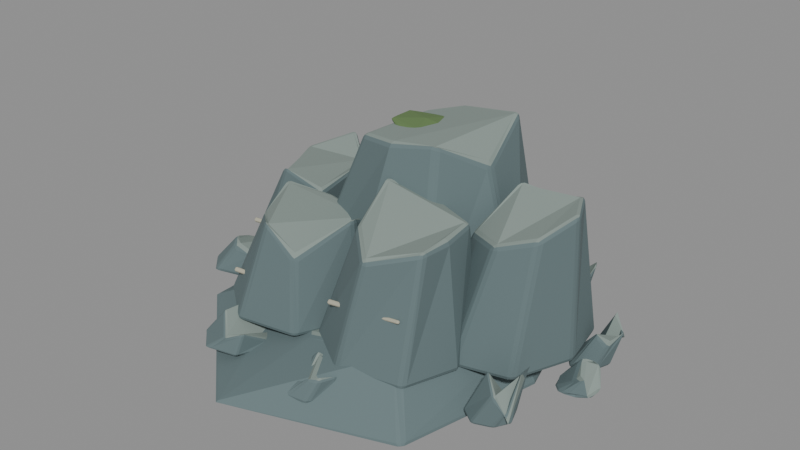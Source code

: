 # Source: stone_outcrop_b_sculpt.blend  (saved by Blender 5.2.44; exported with 4.5.12 LTS)
import bpy
from mathutils import Matrix  # noqa: F401  (used for matrix-valued properties, if any)

bpy.ops.wm.read_factory_settings(use_empty=True)
scene = bpy.context.scene
scene.name = 'Fort_Mineral_stone_outcrop_b.001'

# ---- materials (node trees are filled in below, after node groups)
mat_fortart2_slate_001 = bpy.data.materials.new('FortArt2_slate.001')
mat_fortart2_slate_001.diffuse_color = (0.1301, 0.1845, 0.1912, 1.0)
mat_fortart2_face_001 = bpy.data.materials.new('FortArt2_face.001')
mat_fortart2_face_001.diffuse_color = (0.2423, 0.3005, 0.2747, 1.0)
mat_fortart2_moss_003 = bpy.data.materials.new('FortArt2_moss.003')
mat_fortart2_moss_003.diffuse_color = (0.1248, 0.2086, 0.07619, 1.0)
mat_fortart2_strata_001 = bpy.data.materials.new('FortArt2_strata.001')
mat_fortart2_strata_001.diffuse_color = (0.4735, 0.4564, 0.3515, 1.0)

# ---- material node trees
mat_fortart2_slate_001.use_nodes = True; mat_fortart2_slate_001.node_tree.nodes.clear()
_N = mat_fortart2_slate_001.node_tree.nodes; _L = mat_fortart2_slate_001.node_tree.links
n0 = _N.new('ShaderNodeBsdfPrincipled'); n0.name = 'Principled BSDF'; n0.location = (-200, 100)
n0.inputs[0].default_value = (0.1301, 0.1845, 0.1912, 1.0)
n0.inputs[1].default_value = 0.08
n0.inputs[2].default_value = 0.86
n0.inputs[10].default_value = 0.005
n1 = _N.new('ShaderNodeOutputMaterial'); n1.name = 'Material Output'; n1.location = (200, 100)
_L.new(n0.outputs[0], n1.inputs[0])
n1.is_active_output = True
mat_fortart2_face_001.use_nodes = True; mat_fortart2_face_001.node_tree.nodes.clear()
_N = mat_fortart2_face_001.node_tree.nodes; _L = mat_fortart2_face_001.node_tree.links
n0 = _N.new('ShaderNodeBsdfPrincipled'); n0.name = 'Principled BSDF'; n0.location = (-200, 100)
n0.inputs[0].default_value = (0.2423, 0.3005, 0.2747, 1.0)
n0.inputs[1].default_value = 0.08
n0.inputs[2].default_value = 0.86
n0.inputs[10].default_value = 0.005
n1 = _N.new('ShaderNodeOutputMaterial'); n1.name = 'Material Output'; n1.location = (200, 100)
_L.new(n0.outputs[0], n1.inputs[0])
n1.is_active_output = True
mat_fortart2_moss_003.use_nodes = True; mat_fortart2_moss_003.node_tree.nodes.clear()
_N = mat_fortart2_moss_003.node_tree.nodes; _L = mat_fortart2_moss_003.node_tree.links
n0 = _N.new('ShaderNodeBsdfPrincipled'); n0.name = 'Principled BSDF'; n0.location = (-200, 100)
n0.inputs[0].default_value = (0.1248, 0.2086, 0.07619, 1.0)
n0.inputs[1].default_value = 0.08
n0.inputs[2].default_value = 0.86
n0.inputs[10].default_value = 0.005
n1 = _N.new('ShaderNodeOutputMaterial'); n1.name = 'Material Output'; n1.location = (200, 100)
_L.new(n0.outputs[0], n1.inputs[0])
n1.is_active_output = True
mat_fortart2_strata_001.use_nodes = True; mat_fortart2_strata_001.node_tree.nodes.clear()
_N = mat_fortart2_strata_001.node_tree.nodes; _L = mat_fortart2_strata_001.node_tree.links
n0 = _N.new('ShaderNodeBsdfPrincipled'); n0.name = 'Principled BSDF'; n0.location = (-200, 100)
n0.inputs[0].default_value = (0.4735, 0.4564, 0.3515, 1.0)
n0.inputs[1].default_value = 0.08
n0.inputs[2].default_value = 0.86
n0.inputs[10].default_value = 0.005
n1 = _N.new('ShaderNodeOutputMaterial'); n1.name = 'Material Output'; n1.location = (200, 100)
_L.new(n0.outputs[0], n1.inputs[0])
n1.is_active_output = True

# ---- meshes
me_fracturedmass_176 = bpy.data.meshes.new('FracturedMass.176')
me_fracturedmass_176.from_pydata([(0.8885, 0.0, -0.13), (0.6149, 0.8984, -0.13), (-0.2347, 0.9999, -0.13), (-1.042, 0.4126, -0.13), (-1.017, -0.4313, -0.13), (-0.239, -1.137, -0.13), (0.6953, -0.8221, -0.13), (0.7503, 0.0, 0.1186), (0.5617, 0.686, 0.1238), (-0.02443, 0.6214, 0.1188), (-0.411, 0.3416, 0.169), (-0.5459, -0.2431, 0.09416), (-0.04204, -0.6263, 0.09692), (0.502, -0.623, 0.2286)], [], [(6, 5, 4, 3, 2, 1, 0), (7, 8, 9, 10, 11, 12, 13), (0, 1, 8, 7), (1, 2, 9, 8), (2, 3, 10, 9), (3, 4, 11, 10), (4, 5, 12, 11), (5, 6, 13, 12), (6, 0, 7, 13)])
me_fracturedmass_176.polygons.foreach_set('material_index', [0, 1, 0, 0, 0, 0, 0, 0, 0])
me_fracturedmass_176.materials.append(mat_fortart2_slate_001)
me_fracturedmass_176.materials.append(mat_fortart2_face_001)
me_fracturedmass_176.update()
me_fracturedmass_177 = bpy.data.meshes.new('FracturedMass.177')
me_fracturedmass_177.from_pydata([(1.189, 0.0, -0.05), (1.137, 0.07815, -0.05), (1.058, 0.08721, -0.05), (0.9848, 0.04533, -0.05), (1.005, -0.04532, -0.05), (1.059, -0.09535, -0.05), (1.143, -0.08022, -0.05), (1.26, 0.0, 0.002998), (1.21, 0.04406, 0.1406), (1.163, 0.05468, 0.1172), (1.111, 0.03634, 0.1363), (1.131, -0.03533, 0.03389), (1.166, -0.05672, 0.05221), (1.216, -0.05408, -0.0405)], [], [(6, 5, 4, 3, 2, 1, 0), (7, 8, 9, 10, 11, 12, 13), (0, 1, 8, 7), (1, 2, 9, 8), (2, 3, 10, 9), (3, 4, 11, 10), (4, 5, 12, 11), (5, 6, 13, 12), (6, 0, 7, 13)])
me_fracturedmass_177.polygons.foreach_set('material_index', [0, 1, 0, 0, 0, 0, 0, 0, 0])
me_fracturedmass_177.materials.append(mat_fortart2_slate_001)
me_fracturedmass_177.materials.append(mat_fortart2_face_001)
me_fracturedmass_177.update()
me_fracturedmass_178 = bpy.data.meshes.new('FracturedMass.178')
me_fracturedmass_178.from_pydata([(-0.629, 0.541, -0.05), (-0.7134, 0.6528, -0.05), (-0.8312, 0.6666, -0.05), (-0.9439, 0.5961, -0.05), (-0.9361, 0.4755, -0.05), (-0.8332, 0.4026, -0.05), (-0.7089, 0.4368, -0.05), (-0.6045, 0.541, 0.1428), (-0.6506, 0.6039, 0.209), (-0.7125, 0.6458, 0.06905), (-0.8021, 0.5827, 0.2293), (-0.7967, 0.508, 0.1844), (-0.7253, 0.4336, 0.1291), (-0.6552, 0.4881, 0.06622)], [], [(6, 5, 4, 3, 2, 1, 0), (7, 8, 9, 10, 11, 12, 13), (0, 1, 8, 7), (1, 2, 9, 8), (2, 3, 10, 9), (3, 4, 11, 10), (4, 5, 12, 11), (5, 6, 13, 12), (6, 0, 7, 13)])
me_fracturedmass_178.polygons.foreach_set('material_index', [0, 1, 0, 0, 0, 0, 0, 0, 0])
me_fracturedmass_178.materials.append(mat_fortart2_slate_001)
me_fracturedmass_178.materials.append(mat_fortart2_face_001)
me_fracturedmass_178.update()
me_fracturedmass_179 = bpy.data.meshes.new('FracturedMass.179')
me_fracturedmass_179.from_pydata([(0.2768, -0.7971, -0.05), (0.2076, -0.6455, -0.05), (0.04832, -0.6084, -0.05), (-0.04587, -0.7146, -0.05), (-0.07452, -0.8834, -0.05), (0.05508, -0.9541, -0.05), (0.1895, -0.9364, -0.05), (0.2858, -0.7971, 0.09588), (0.2594, -0.7032, -0.01755), (0.1705, -0.6439, 0.0007923), (0.1042, -0.7393, 0.1345), (0.1076, -0.8522, -0.007339), (0.1741, -0.8962, 0.08372), (0.2471, -0.8858, 0.09003)], [], [(6, 5, 4, 3, 2, 1, 0), (7, 8, 9, 10, 11, 12, 13), (0, 1, 8, 7), (1, 2, 9, 8), (2, 3, 10, 9), (3, 4, 11, 10), (4, 5, 12, 11), (5, 6, 13, 12), (6, 0, 7, 13)])
me_fracturedmass_179.polygons.foreach_set('material_index', [0, 1, 0, 0, 0, 0, 0, 0, 0])
me_fracturedmass_179.materials.append(mat_fortart2_slate_001)
me_fracturedmass_179.materials.append(mat_fortart2_face_001)
me_fracturedmass_179.update()
me_fracturedmass_180 = bpy.data.meshes.new('FracturedMass.180')
me_fracturedmass_180.from_pydata([(0.7451, 0.6335, -0.05), (0.7264, 0.7, -0.05), (0.6397, 0.7169, -0.05), (0.5792, 0.6782, -0.05), (0.5623, 0.5836, -0.05), (0.637, 0.5241, -0.05), (0.7206, 0.5543, -0.05), (0.8267, 0.6335, 0.2689), (0.7967, 0.677, 0.2748), (0.7476, 0.7021, 0.2139), (0.7193, 0.6711, 0.06636), (0.6923, 0.603, 0.281), (0.7475, 0.5717, 0.1177), (0.8022, 0.5828, 0.1994)], [], [(6, 5, 4, 3, 2, 1, 0), (7, 8, 9, 10, 11, 12, 13), (0, 1, 8, 7), (1, 2, 9, 8), (2, 3, 10, 9), (3, 4, 11, 10), (4, 5, 12, 11), (5, 6, 13, 12), (6, 0, 7, 13)])
me_fracturedmass_180.polygons.foreach_set('material_index', [0, 1, 0, 0, 0, 0, 0, 0, 0])
me_fracturedmass_180.materials.append(mat_fortart2_slate_001)
me_fracturedmass_180.materials.append(mat_fortart2_face_001)
me_fracturedmass_180.update()
me_fracturedmass_181 = bpy.data.meshes.new('FracturedMass.181')
me_fracturedmass_181.from_pydata([(-0.8406, -0.1363, -0.05), (-0.9538, 0.02303, -0.05), (-1.105, 0.07764, -0.05), (-1.25, -0.04552, -0.05), (-1.231, -0.2217, -0.05), (-1.114, -0.3428, -0.05), (-0.9442, -0.2977, -0.05), (-0.823, -0.1363, 0.1871), (-0.9105, -0.05166, 0.09058), (-0.9943, -0.001038, 0.04069), (-1.09, -0.07678, 0.09285), (-1.043, -0.2001, 0.1616), (-1.003, -0.2543, 0.1236), (-0.8753, -0.258, 0.09202)], [], [(6, 5, 4, 3, 2, 1, 0), (7, 8, 9, 10, 11, 12, 13), (0, 1, 8, 7), (1, 2, 9, 8), (2, 3, 10, 9), (3, 4, 11, 10), (4, 5, 12, 11), (5, 6, 13, 12), (6, 0, 7, 13)])
me_fracturedmass_181.polygons.foreach_set('material_index', [0, 1, 0, 0, 0, 0, 0, 0, 0])
me_fracturedmass_181.materials.append(mat_fortart2_slate_001)
me_fracturedmass_181.materials.append(mat_fortart2_face_001)
me_fracturedmass_181.update()
me_fracturedmass_182 = bpy.data.meshes.new('FracturedMass.182')
me_fracturedmass_182.from_pydata([(1.031, -0.4326, -0.05), (0.9861, -0.3211, -0.05), (0.8804, -0.3136, -0.05), (0.7993, -0.385, -0.05), (0.7819, -0.4812, -0.05), (0.8811, -0.5542, -0.05), (0.9815, -0.5174, -0.05), (1.066, -0.4326, 0.2566), (1.058, -0.3385, 0.2405), (0.9891, -0.3649, 0.09225), (0.958, -0.3966, 0.04497), (0.9106, -0.4682, 0.2372), (0.9917, -0.5298, 0.1439), (1.049, -0.5012, 0.04798)], [], [(6, 5, 4, 3, 2, 1, 0), (7, 8, 9, 10, 11, 12, 13), (0, 1, 8, 7), (1, 2, 9, 8), (2, 3, 10, 9), (3, 4, 11, 10), (4, 5, 12, 11), (5, 6, 13, 12), (6, 0, 7, 13)])
me_fracturedmass_182.polygons.foreach_set('material_index', [0, 1, 0, 0, 0, 0, 0, 0, 0])
me_fracturedmass_182.materials.append(mat_fortart2_slate_001)
me_fracturedmass_182.materials.append(mat_fortart2_face_001)
me_fracturedmass_182.update()
me_fracturedmass_183 = bpy.data.meshes.new('FracturedMass.183')
me_fracturedmass_183.from_pydata([(-0.06343, 0.7738, -0.05), (-0.1719, 0.9161, -0.05), (-0.3161, 0.9635, -0.05), (-0.4228, 0.8649, -0.05), (-0.4213, 0.7038, -0.05), (-0.3216, 0.5883, -0.05), (-0.1422, 0.6333, -0.05), (-0.007073, 0.7738, 0.04647), (-0.1164, 0.8486, 0.1446), (-0.1945, 0.9182, 0.07468), (-0.2879, 0.8327, 0.07816), (-0.2517, 0.7175, 0.1174), (-0.2079, 0.6542, 0.1922), (-0.1078, 0.668, 0.04553)], [], [(6, 5, 4, 3, 2, 1, 0), (7, 8, 9, 10, 11, 12, 13), (0, 1, 8, 7), (1, 2, 9, 8), (2, 3, 10, 9), (3, 4, 11, 10), (4, 5, 12, 11), (5, 6, 13, 12), (6, 0, 7, 13)])
me_fracturedmass_183.polygons.foreach_set('material_index', [0, 1, 0, 0, 0, 0, 0, 0, 0])
me_fracturedmass_183.materials.append(mat_fortart2_slate_001)
me_fracturedmass_183.materials.append(mat_fortart2_face_001)
me_fracturedmass_183.update()
me_fracturedmass_184 = bpy.data.meshes.new('FracturedMass.184')
me_fracturedmass_184.from_pydata([(-0.2823, -0.7075, -0.05), (-0.3906, -0.5239, -0.05), (-0.5583, -0.5303, -0.05), (-0.6861, -0.6191, -0.05), (-0.6693, -0.7969, -0.05), (-0.5496, -0.9084, -0.05), (-0.3636, -0.8698, -0.05), (-0.3015, -0.7075, 0.003573), (-0.3345, -0.5715, -0.03864), (-0.4464, -0.5595, 0.06619), (-0.4941, -0.6493, 0.1329), (-0.5189, -0.7803, 0.1313), (-0.4372, -0.8585, 0.02604), (-0.3294, -0.8347, 0.08851)], [], [(6, 5, 4, 3, 2, 1, 0), (7, 8, 9, 10, 11, 12, 13), (0, 1, 8, 7), (1, 2, 9, 8), (2, 3, 10, 9), (3, 4, 11, 10), (4, 5, 12, 11), (5, 6, 13, 12), (6, 0, 7, 13)])
me_fracturedmass_184.polygons.foreach_set('material_index', [0, 1, 0, 0, 0, 0, 0, 0, 0])
me_fracturedmass_184.materials.append(mat_fortart2_slate_001)
me_fracturedmass_184.materials.append(mat_fortart2_face_001)
me_fracturedmass_184.update()
me_fracturedmass_185 = bpy.data.meshes.new('FracturedMass.185')
me_fracturedmass_185.from_pydata([(1.134, 0.2686, -0.05), (1.093, 0.3759, -0.05), (0.9867, 0.4059, -0.05), (0.9137, 0.3297, -0.05), (0.9114, 0.2162, -0.05), (0.9891, 0.1193, -0.05), (1.094, 0.1553, -0.05), (1.204, 0.2686, 0.1964), (1.164, 0.3366, 0.136), (1.098, 0.3804, 0.2328), (1.068, 0.3158, 0.06407), (1.038, 0.24, 0.06958), (1.098, 0.1854, 0.1825), (1.162, 0.2083, 0.09547)], [], [(6, 5, 4, 3, 2, 1, 0), (7, 8, 9, 10, 11, 12, 13), (0, 1, 8, 7), (1, 2, 9, 8), (2, 3, 10, 9), (3, 4, 11, 10), (4, 5, 12, 11), (5, 6, 13, 12), (6, 0, 7, 13)])
me_fracturedmass_185.polygons.foreach_set('material_index', [0, 1, 0, 0, 0, 0, 0, 0, 0])
me_fracturedmass_185.materials.append(mat_fortart2_slate_001)
me_fracturedmass_185.materials.append(mat_fortart2_face_001)
me_fracturedmass_185.update()
me_fracturedmass_186 = bpy.data.meshes.new('FracturedMass.186')
me_fracturedmass_186.from_pydata([(0.7468, 0.06776, 0.08), (0.5207, 0.597, 0.08), (-0.05001, 0.5643, 0.08), (-0.4188, 0.3633, 0.08), (-0.4943, -0.2238, 0.08), (-0.02573, -0.4411, 0.08), (0.4295, -0.3634, 0.08), (0.5122, 0.06776, 0.9371), (0.4455, 0.3991, 1.109), (0.08213, 0.4448, 1.038), (-0.07094, 0.3024, 1.015), (-0.1002, -0.1659, 1.021), (0.1257, -0.2197, 1.048), (0.3605, -0.1689, 1.085)], [], [(6, 5, 4, 3, 2, 1, 0), (7, 8, 9, 10, 11, 12, 13), (0, 1, 8, 7), (1, 2, 9, 8), (2, 3, 10, 9), (3, 4, 11, 10), (4, 5, 12, 11), (5, 6, 13, 12), (6, 0, 7, 13)])
me_fracturedmass_186.polygons.foreach_set('material_index', [0, 1, 0, 0, 0, 0, 0, 0, 0])
me_fracturedmass_186.materials.append(mat_fortart2_slate_001)
me_fracturedmass_186.materials.append(mat_fortart2_face_001)
me_fracturedmass_186.update()
me_icosphere_933 = bpy.data.meshes.new('Icosphere.933')
me_icosphere_933.from_pydata([(0.0, 0.0, -0.035), (0.1664, -0.08412, -0.01565), (-0.06357, -0.1361, -0.01565), (-0.2057, 0.0, -0.01565), (-0.06357, 0.1361, -0.01565), (0.1664, 0.08412, -0.01565), (0.06357, -0.1361, 0.01565), (-0.1664, -0.08412, 0.01565), (-0.1664, 0.08412, 0.01565), (0.06357, 0.1361, 0.01565), (0.2057, 0.0, 0.01565), (0.0, 0.0, 0.035)], [], [(0, 1, 2), (1, 0, 5), (0, 2, 3), (0, 3, 4), (0, 4, 5), (1, 5, 10), (2, 1, 6), (3, 2, 7), (4, 3, 8), (5, 4, 9), (1, 10, 6), (2, 6, 7), (3, 7, 8), (4, 8, 9), (5, 9, 10), (6, 10, 11), (7, 6, 11), (8, 7, 11), (9, 8, 11), (10, 9, 11)])
_uv = me_icosphere_933.uv_layers.new(name='UVMap')
_uv.uv.foreach_set('vector', [0.1818, 0.0, 0.2727, 0.1575, 0.09091, 0.1575, 0.2727, 0.1575, 0.3636, 0.0, 0.4545, 0.1575, 0.9091, 0.0, 1.0, 0.1575, 0.8182, 0.1575, 0.7273, 0.0, 0.8182, 0.1575, 0.6364, 0.1575, 0.5455, 0.0, 0.6364, 0.1575, 0.4545, 0.1575, 0.2727, 0.1575, 0.4545, 0.1575, 0.3636, 0.3149, 0.09091, 0.1575, 0.2727, 0.1575, 0.1818, 0.3149, 0.8182, 0.1575, 1.0, 0.1575, 0.9091, 0.3149, 0.6364, 0.1575, 0.8182, 0.1575, 0.7273, 0.3149, 0.4545, 0.1575, 0.6364, 0.1575, 0.5455, 0.3149, 0.2727, 0.1575, 0.3636, 0.3149, 0.1818, 0.3149, 0.09091, 0.1575, 0.1818, 0.3149, 0.0, 0.3149, 0.8182, 0.1575, 0.9091, 0.3149, 0.7273, 0.3149, 0.6364, 0.1575, 0.7273, 0.3149, 0.5455, 0.3149, 0.4545, 0.1575, 0.5455, 0.3149, 0.3636, 0.3149, 0.1818, 0.3149, 0.3636, 0.3149, 0.2727, 0.4724, 0.0, 0.3149, 0.1818, 0.3149, 0.09091, 0.4724, 0.7273, 0.3149, 0.9091, 0.3149, 0.8182, 0.4724, 0.5455, 0.3149, 0.7273, 0.3149, 0.6364, 0.4724, 0.3636, 0.3149, 0.5455, 0.3149, 0.4545, 0.4724])
me_icosphere_933.materials.append(mat_fortart2_moss_003)
me_icosphere_933.update()
me_cone_880 = bpy.data.meshes.new('Cone.880')
me_cone_880.from_pydata([(0.0, 0.018, -0.2291), (0.0, 0.013, 0.2291), (0.018, 0.0, -0.2291), (0.013, 0.0, 0.2291), (0.0, -0.018, -0.2291), (0.0, -0.013, 0.2291), (-0.018, 0.0, -0.2291), (-0.013, 0.0, 0.2291)], [], [(0, 1, 3, 2), (2, 3, 5, 4), (3, 1, 7, 5), (4, 5, 7, 6), (6, 7, 1, 0), (0, 2, 4, 6)])
_uv = me_cone_880.uv_layers.new(name='UVMap')
_uv.uv.foreach_set('vector', [1.0, 0.5, 1.0, 1.0, 0.75, 1.0, 0.75, 0.5, 0.75, 0.5, 0.75, 1.0, 0.5, 1.0, 0.5, 0.5, 0.49, 0.25, 0.25, 0.49, 0.01, 0.25, 0.25, 0.01, 0.5, 0.5, 0.5, 1.0, 0.25, 1.0, 0.25, 0.5, 0.25, 0.5, 0.25, 1.0, 0.0, 1.0, 0.0, 0.5, 0.75, 0.49, 0.99, 0.25, 0.75, 0.01, 0.51, 0.25])
me_cone_880.materials.append(mat_fortart2_strata_001)
me_cone_880.update()
me_fracturedmass_187 = bpy.data.meshes.new('FracturedMass.187')
me_fracturedmass_187.from_pydata([(-0.3369, 0.1023, 0.08), (-0.4574, 0.4249, 0.08), (-0.8078, 0.5289, 0.08), (-1.047, 0.3035, 0.08), (-1.038, -0.09344, 0.08), (-0.8086, -0.2824, 0.08), (-0.4167, -0.2449, 0.08), (-0.3984, 0.1023, 0.6692), (-0.4906, 0.2777, 0.5936), (-0.6764, 0.4281, 0.7092), (-0.8675, 0.2271, 0.6231), (-0.8163, -0.03913, 0.5221), (-0.667, -0.1636, 0.6873), (-0.3797, -0.1875, 0.6223)], [], [(6, 5, 4, 3, 2, 1, 0), (7, 8, 9, 10, 11, 12, 13), (0, 1, 8, 7), (1, 2, 9, 8), (2, 3, 10, 9), (3, 4, 11, 10), (4, 5, 12, 11), (5, 6, 13, 12), (6, 0, 7, 13)])
me_fracturedmass_187.polygons.foreach_set('material_index', [0, 1, 0, 0, 0, 0, 0, 0, 0])
me_fracturedmass_187.materials.append(mat_fortart2_slate_001)
me_fracturedmass_187.materials.append(mat_fortart2_face_001)
me_fracturedmass_187.update()
me_cone_881 = bpy.data.meshes.new('Cone.881')
me_cone_881.from_pydata([(0.0, 0.018, -0.2264), (0.0, 0.013, 0.2264), (0.018, 0.0, -0.2264), (0.013, 0.0, 0.2264), (0.0, -0.018, -0.2264), (0.0, -0.013, 0.2264), (-0.018, 0.0, -0.2264), (-0.013, 0.0, 0.2264)], [], [(0, 1, 3, 2), (2, 3, 5, 4), (3, 1, 7, 5), (4, 5, 7, 6), (6, 7, 1, 0), (0, 2, 4, 6)])
_uv = me_cone_881.uv_layers.new(name='UVMap')
_uv.uv.foreach_set('vector', [1.0, 0.5, 1.0, 1.0, 0.75, 1.0, 0.75, 0.5, 0.75, 0.5, 0.75, 1.0, 0.5, 1.0, 0.5, 0.5, 0.49, 0.25, 0.25, 0.49, 0.01, 0.25, 0.25, 0.01, 0.5, 0.5, 0.5, 1.0, 0.25, 1.0, 0.25, 0.5, 0.25, 0.5, 0.25, 1.0, 0.0, 1.0, 0.0, 0.5, 0.75, 0.49, 0.99, 0.25, 0.75, 0.01, 0.51, 0.25])
me_cone_881.materials.append(mat_fortart2_strata_001)
me_cone_881.update()
me_fracturedmass_188 = bpy.data.meshes.new('FracturedMass.188')
me_fracturedmass_188.from_pydata([(0.6942, -0.4025, 0.08), (0.5986, -0.07776, 0.08), (0.2342, -0.00015, 0.08), (-0.07209, -0.1951, 0.08), (-0.05693, -0.5876, 0.08), (0.2274, -0.7682, 0.08), (0.5911, -0.6997, 0.08), (0.625, -0.4025, 0.7612), (0.602, -0.2048, 0.7715), (0.3604, -0.1358, 0.785), (0.1372, -0.2599, 0.9016), (0.1765, -0.5248, 0.7409), (0.3606, -0.7039, 0.6845), (0.6155, -0.57, 0.7632)], [], [(6, 5, 4, 3, 2, 1, 0), (7, 8, 9, 10, 11, 12, 13), (0, 1, 8, 7), (1, 2, 9, 8), (2, 3, 10, 9), (3, 4, 11, 10), (4, 5, 12, 11), (5, 6, 13, 12), (6, 0, 7, 13)])
me_fracturedmass_188.polygons.foreach_set('material_index', [0, 1, 0, 0, 0, 0, 0, 0, 0])
me_fracturedmass_188.materials.append(mat_fortart2_slate_001)
me_fracturedmass_188.materials.append(mat_fortart2_face_001)
me_fracturedmass_188.update()
me_cone_882 = bpy.data.meshes.new('Cone.882')
me_cone_882.from_pydata([(0.0, 0.018, -0.2275), (0.0, 0.013, 0.2275), (0.018, 0.0, -0.2275), (0.013, 0.0, 0.2275), (0.0, -0.018, -0.2275), (0.0, -0.013, 0.2275), (-0.018, 0.0, -0.2275), (-0.013, 0.0, 0.2275)], [], [(0, 1, 3, 2), (2, 3, 5, 4), (3, 1, 7, 5), (4, 5, 7, 6), (6, 7, 1, 0), (0, 2, 4, 6)])
_uv = me_cone_882.uv_layers.new(name='UVMap')
_uv.uv.foreach_set('vector', [1.0, 0.5, 1.0, 1.0, 0.75, 1.0, 0.75, 0.5, 0.75, 0.5, 0.75, 1.0, 0.5, 1.0, 0.5, 0.5, 0.49, 0.25, 0.25, 0.49, 0.01, 0.25, 0.25, 0.01, 0.5, 0.5, 0.5, 1.0, 0.25, 1.0, 0.25, 0.5, 0.25, 0.5, 0.25, 1.0, 0.0, 1.0, 0.0, 0.5, 0.75, 0.49, 0.99, 0.25, 0.75, 0.01, 0.51, 0.25])
me_cone_882.materials.append(mat_fortart2_strata_001)
me_cone_882.update()
me_fracturedmass_189 = bpy.data.meshes.new('FracturedMass.189')
me_fracturedmass_189.from_pydata([(0.4031, 0.7188, 0.08), (0.3202, 1.033, 0.08), (-0.04668, 1.13, 0.08), (-0.324, 0.8935, 0.08), (-0.3061, 0.5259, 0.08), (-0.06507, 0.3463, 0.08), (0.3157, 0.4007, 0.08), (0.3528, 0.7188, 0.4829), (0.3518, 0.8938, 0.3887), (0.0903, 0.9919, 0.4302), (-0.0451, 0.8352, 0.3976), (-0.02857, 0.6188, 0.4445), (0.08679, 0.4709, 0.46), (0.2952, 0.4995, 0.5174)], [], [(6, 5, 4, 3, 2, 1, 0), (7, 8, 9, 10, 11, 12, 13), (0, 1, 8, 7), (1, 2, 9, 8), (2, 3, 10, 9), (3, 4, 11, 10), (4, 5, 12, 11), (5, 6, 13, 12), (6, 0, 7, 13)])
me_fracturedmass_189.polygons.foreach_set('material_index', [0, 1, 0, 0, 0, 0, 0, 0, 0])
me_fracturedmass_189.materials.append(mat_fortart2_slate_001)
me_fracturedmass_189.materials.append(mat_fortart2_face_001)
me_fracturedmass_189.update()
me_icosphere_934 = bpy.data.meshes.new('Icosphere.934')
me_icosphere_934.from_pydata([(0.0, 0.0, -0.035), (0.1664, -0.08412, -0.01565), (-0.06357, -0.1361, -0.01565), (-0.2057, 0.0, -0.01565), (-0.06357, 0.1361, -0.01565), (0.1664, 0.08412, -0.01565), (0.06357, -0.1361, 0.01565), (-0.1664, -0.08412, 0.01565), (-0.1664, 0.08412, 0.01565), (0.06357, 0.1361, 0.01565), (0.2057, 0.0, 0.01565), (0.0, 0.0, 0.035)], [], [(0, 1, 2), (1, 0, 5), (0, 2, 3), (0, 3, 4), (0, 4, 5), (1, 5, 10), (2, 1, 6), (3, 2, 7), (4, 3, 8), (5, 4, 9), (1, 10, 6), (2, 6, 7), (3, 7, 8), (4, 8, 9), (5, 9, 10), (6, 10, 11), (7, 6, 11), (8, 7, 11), (9, 8, 11), (10, 9, 11)])
_uv = me_icosphere_934.uv_layers.new(name='UVMap')
_uv.uv.foreach_set('vector', [0.1818, 0.0, 0.2727, 0.1575, 0.09091, 0.1575, 0.2727, 0.1575, 0.3636, 0.0, 0.4545, 0.1575, 0.9091, 0.0, 1.0, 0.1575, 0.8182, 0.1575, 0.7273, 0.0, 0.8182, 0.1575, 0.6364, 0.1575, 0.5455, 0.0, 0.6364, 0.1575, 0.4545, 0.1575, 0.2727, 0.1575, 0.4545, 0.1575, 0.3636, 0.3149, 0.09091, 0.1575, 0.2727, 0.1575, 0.1818, 0.3149, 0.8182, 0.1575, 1.0, 0.1575, 0.9091, 0.3149, 0.6364, 0.1575, 0.8182, 0.1575, 0.7273, 0.3149, 0.4545, 0.1575, 0.6364, 0.1575, 0.5455, 0.3149, 0.2727, 0.1575, 0.3636, 0.3149, 0.1818, 0.3149, 0.09091, 0.1575, 0.1818, 0.3149, 0.0, 0.3149, 0.8182, 0.1575, 0.9091, 0.3149, 0.7273, 0.3149, 0.6364, 0.1575, 0.7273, 0.3149, 0.5455, 0.3149, 0.4545, 0.1575, 0.5455, 0.3149, 0.3636, 0.3149, 0.1818, 0.3149, 0.3636, 0.3149, 0.2727, 0.4724, 0.0, 0.3149, 0.1818, 0.3149, 0.09091, 0.4724, 0.7273, 0.3149, 0.9091, 0.3149, 0.8182, 0.4724, 0.5455, 0.3149, 0.7273, 0.3149, 0.6364, 0.4724, 0.3636, 0.3149, 0.5455, 0.3149, 0.4545, 0.4724])
me_icosphere_934.materials.append(mat_fortart2_moss_003)
me_icosphere_934.update()
me_cone_883 = bpy.data.meshes.new('Cone.883')
me_cone_883.from_pydata([(0.0, 0.018, -0.2256), (0.0, 0.013, 0.2256), (0.018, 0.0, -0.2256), (0.013, 0.0, 0.2256), (0.0, -0.018, -0.2256), (0.0, -0.013, 0.2256), (-0.018, 0.0, -0.2256), (-0.013, 0.0, 0.2256)], [], [(0, 1, 3, 2), (2, 3, 5, 4), (3, 1, 7, 5), (4, 5, 7, 6), (6, 7, 1, 0), (0, 2, 4, 6)])
_uv = me_cone_883.uv_layers.new(name='UVMap')
_uv.uv.foreach_set('vector', [1.0, 0.5, 1.0, 1.0, 0.75, 1.0, 0.75, 0.5, 0.75, 0.5, 0.75, 1.0, 0.5, 1.0, 0.5, 0.5, 0.49, 0.25, 0.25, 0.49, 0.01, 0.25, 0.25, 0.01, 0.5, 0.5, 0.5, 1.0, 0.25, 1.0, 0.25, 0.5, 0.25, 0.5, 0.25, 1.0, 0.0, 1.0, 0.0, 0.5, 0.75, 0.49, 0.99, 0.25, 0.75, 0.01, 0.51, 0.25])
me_cone_883.materials.append(mat_fortart2_strata_001)
me_cone_883.update()
me_fracturedmass_190 = bpy.data.meshes.new('FracturedMass.190')
me_fracturedmass_190.from_pydata([(0.04762, -0.3624, 0.08), (-0.08708, -0.06592, 0.08), (-0.468, -0.005035, 0.08), (-0.7338, -0.1821, 0.08), (-0.725, -0.5477, 0.08), (-0.4557, -0.7562, 0.08), (-0.1088, -0.6964, 0.08), (0.01458, -0.3624, 0.6724), (-0.06246, -0.1652, 0.556), (-0.3313, -0.1417, 0.6106), (-0.5573, -0.2517, 0.6769), (-0.5222, -0.4653, 0.5591), (-0.3334, -0.6312, 0.6467), (-0.1389, -0.6411, 0.4974)], [], [(6, 5, 4, 3, 2, 1, 0), (7, 8, 9, 10, 11, 12, 13), (0, 1, 8, 7), (1, 2, 9, 8), (2, 3, 10, 9), (3, 4, 11, 10), (4, 5, 12, 11), (5, 6, 13, 12), (6, 0, 7, 13)])
me_fracturedmass_190.polygons.foreach_set('material_index', [0, 1, 0, 0, 0, 0, 0, 0, 0])
me_fracturedmass_190.materials.append(mat_fortart2_slate_001)
me_fracturedmass_190.materials.append(mat_fortart2_face_001)
me_fracturedmass_190.update()
me_cone_884 = bpy.data.meshes.new('Cone.884')
me_cone_884.from_pydata([(0.0, 0.018, -0.2264), (0.0, 0.013, 0.2264), (0.018, 0.0, -0.2264), (0.013, 0.0, 0.2264), (0.0, -0.018, -0.2264), (0.0, -0.013, 0.2264), (-0.018, 0.0, -0.2264), (-0.013, 0.0, 0.2264)], [], [(0, 1, 3, 2), (2, 3, 5, 4), (3, 1, 7, 5), (4, 5, 7, 6), (6, 7, 1, 0), (0, 2, 4, 6)])
_uv = me_cone_884.uv_layers.new(name='UVMap')
_uv.uv.foreach_set('vector', [1.0, 0.5, 1.0, 1.0, 0.75, 1.0, 0.75, 0.5, 0.75, 0.5, 0.75, 1.0, 0.5, 1.0, 0.5, 0.5, 0.49, 0.25, 0.25, 0.49, 0.01, 0.25, 0.25, 0.01, 0.5, 0.5, 0.5, 1.0, 0.25, 1.0, 0.25, 0.5, 0.25, 0.5, 0.25, 1.0, 0.0, 1.0, 0.0, 0.5, 0.75, 0.49, 0.99, 0.25, 0.75, 0.01, 0.51, 0.25])
me_cone_884.materials.append(mat_fortart2_strata_001)
me_cone_884.update()
me_fracturedmass_191 = bpy.data.meshes.new('FracturedMass.191')
me_fracturedmass_191.from_pydata([(1.072, 0.02061, 0.08), (1.01, 0.3333, 0.08), (0.6195, 0.4285, 0.08), (0.381, 0.1797, 0.08), (0.3256, -0.1682, 0.08), (0.6369, -0.3929, 0.08), (0.94, -0.3146, 0.08), (1.049, 0.02061, 0.8678), (0.9546, 0.2089, 0.8733), (0.7592, 0.2776, 0.7748), (0.6531, 0.1267, 0.8965), (0.5498, -0.1189, 0.6729), (0.7654, -0.2514, 0.7182), (0.9684, -0.1876, 0.791)], [], [(6, 5, 4, 3, 2, 1, 0), (7, 8, 9, 10, 11, 12, 13), (0, 1, 8, 7), (1, 2, 9, 8), (2, 3, 10, 9), (3, 4, 11, 10), (4, 5, 12, 11), (5, 6, 13, 12), (6, 0, 7, 13)])
me_fracturedmass_191.polygons.foreach_set('material_index', [0, 1, 0, 0, 0, 0, 0, 0, 0])
me_fracturedmass_191.materials.append(mat_fortart2_slate_001)
me_fracturedmass_191.materials.append(mat_fortart2_face_001)
me_fracturedmass_191.update()
me_cone_885 = bpy.data.meshes.new('Cone.885')
me_cone_885.from_pydata([(0.0, 0.018, -0.2275), (0.0, 0.013, 0.2275), (0.018, 0.0, -0.2275), (0.013, 0.0, 0.2275), (0.0, -0.018, -0.2275), (0.0, -0.013, 0.2275), (-0.018, 0.0, -0.2275), (-0.013, 0.0, 0.2275)], [], [(0, 1, 3, 2), (2, 3, 5, 4), (3, 1, 7, 5), (4, 5, 7, 6), (6, 7, 1, 0), (0, 2, 4, 6)])
_uv = me_cone_885.uv_layers.new(name='UVMap')
_uv.uv.foreach_set('vector', [1.0, 0.5, 1.0, 1.0, 0.75, 1.0, 0.75, 0.5, 0.75, 0.5, 0.75, 1.0, 0.5, 1.0, 0.5, 0.5, 0.49, 0.25, 0.25, 0.49, 0.01, 0.25, 0.25, 0.01, 0.5, 0.5, 0.5, 1.0, 0.25, 1.0, 0.25, 0.5, 0.25, 0.5, 0.25, 1.0, 0.0, 1.0, 0.0, 0.5, 0.75, 0.49, 0.99, 0.25, 0.75, 0.01, 0.51, 0.25])
me_cone_885.materials.append(mat_fortart2_strata_001)
me_cone_885.update()

# ---- objects
ob_stone_outcrop_b_001 = bpy.data.objects.new('stone_outcrop_b.001', None)
ob_fracturedmass_005 = bpy.data.objects.new('FracturedMass.005', me_fracturedmass_176)
ob_fracturedmass_006 = bpy.data.objects.new('FracturedMass.006', me_fracturedmass_177)
ob_fracturedmass_007 = bpy.data.objects.new('FracturedMass.007', me_fracturedmass_178)
ob_fracturedmass_008 = bpy.data.objects.new('FracturedMass.008', me_fracturedmass_179)
ob_fracturedmass_009 = bpy.data.objects.new('FracturedMass.009', me_fracturedmass_180)
ob_fracturedmass_016 = bpy.data.objects.new('FracturedMass.016', me_fracturedmass_181)
ob_fracturedmass_023 = bpy.data.objects.new('FracturedMass.023', me_fracturedmass_182)
ob_fracturedmass_030 = bpy.data.objects.new('FracturedMass.030', me_fracturedmass_183)
ob_fracturedmass_037 = bpy.data.objects.new('FracturedMass.037', me_fracturedmass_184)
ob_fracturedmass_044 = bpy.data.objects.new('FracturedMass.044', me_fracturedmass_185)
ob_harvestchunk_0_piece_005 = bpy.data.objects.new('HarvestChunk_0_Piece.005', None)
ob_fracturedmass_045 = bpy.data.objects.new('FracturedMass.045', me_fracturedmass_186)
ob_mossshelf_020 = bpy.data.objects.new('MossShelf.020', me_icosphere_933)
ob_sedimentseam_024 = bpy.data.objects.new('SedimentSeam.024', me_cone_880)
ob_harvestchunk_1_piece_005 = bpy.data.objects.new('HarvestChunk_1_Piece.005', None)
ob_fracturedmass_046 = bpy.data.objects.new('FracturedMass.046', me_fracturedmass_187)
ob_sedimentseam_025 = bpy.data.objects.new('SedimentSeam.025', me_cone_881)
ob_harvestchunk_2_piece_005 = bpy.data.objects.new('HarvestChunk_2_Piece.005', None)
ob_fracturedmass_047 = bpy.data.objects.new('FracturedMass.047', me_fracturedmass_188)
ob_sedimentseam_026 = bpy.data.objects.new('SedimentSeam.026', me_cone_882)
ob_harvestchunk_3_piece_005 = bpy.data.objects.new('HarvestChunk_3_Piece.005', None)
ob_fracturedmass_048 = bpy.data.objects.new('FracturedMass.048', me_fracturedmass_189)
ob_mossshelf_021 = bpy.data.objects.new('MossShelf.021', me_icosphere_934)
ob_sedimentseam_027 = bpy.data.objects.new('SedimentSeam.027', me_cone_883)
ob_harvestchunk_4_piece_005 = bpy.data.objects.new('HarvestChunk_4_Piece.005', None)
ob_fracturedmass_049 = bpy.data.objects.new('FracturedMass.049', me_fracturedmass_190)
ob_sedimentseam_028 = bpy.data.objects.new('SedimentSeam.028', me_cone_884)
ob_harvestchunk_5_piece_005 = bpy.data.objects.new('HarvestChunk_5_Piece.005', None)
ob_fracturedmass_050 = bpy.data.objects.new('FracturedMass.050', me_fracturedmass_191)
ob_sedimentseam_029 = bpy.data.objects.new('SedimentSeam.029', me_cone_885)

# ---- transforms, parenting, visibility, modifiers, constraints
ob_stone_outcrop_b_001.location = (0.0, 0.0, 0.0)
ob_fracturedmass_005.parent = ob_stone_outcrop_b_001
ob_fracturedmass_005.location = (0.0, 0.0, 0.0)
_m = ob_fracturedmass_005.modifiers.new('Hand softened edges', 'BEVEL')
_m.width = 0.025
_m.width_pct = 0.025
_m.segments = 2
_m.angle_limit = 0.6109
ob_fracturedmass_006.parent = ob_stone_outcrop_b_001
ob_fracturedmass_006.location = (0.0, 0.0, 0.0)
_m = ob_fracturedmass_006.modifiers.new('Hand softened edges', 'BEVEL')
_m.width = 0.025
_m.width_pct = 0.025
_m.segments = 2
_m.angle_limit = 0.6109
ob_fracturedmass_007.parent = ob_stone_outcrop_b_001
ob_fracturedmass_007.location = (0.0, 0.0, 0.0)
_m = ob_fracturedmass_007.modifiers.new('Hand softened edges', 'BEVEL')
_m.width = 0.025
_m.width_pct = 0.025
_m.segments = 2
_m.angle_limit = 0.6109
ob_fracturedmass_008.parent = ob_stone_outcrop_b_001
ob_fracturedmass_008.location = (0.0, 0.0, 0.0)
_m = ob_fracturedmass_008.modifiers.new('Hand softened edges', 'BEVEL')
_m.width = 0.025
_m.width_pct = 0.025
_m.segments = 2
_m.angle_limit = 0.6109
ob_fracturedmass_009.parent = ob_stone_outcrop_b_001
ob_fracturedmass_009.location = (0.0, 0.0, 0.0)
_m = ob_fracturedmass_009.modifiers.new('Hand softened edges', 'BEVEL')
_m.width = 0.025
_m.width_pct = 0.025
_m.segments = 2
_m.angle_limit = 0.6109
ob_fracturedmass_016.parent = ob_stone_outcrop_b_001
ob_fracturedmass_016.location = (0.0, 0.0, 0.0)
_m = ob_fracturedmass_016.modifiers.new('Hand softened edges', 'BEVEL')
_m.width = 0.025
_m.width_pct = 0.025
_m.segments = 2
_m.angle_limit = 0.6109
ob_fracturedmass_023.parent = ob_stone_outcrop_b_001
ob_fracturedmass_023.location = (0.0, 0.0, 0.0)
_m = ob_fracturedmass_023.modifiers.new('Hand softened edges', 'BEVEL')
_m.width = 0.025
_m.width_pct = 0.025
_m.segments = 2
_m.angle_limit = 0.6109
ob_fracturedmass_030.parent = ob_stone_outcrop_b_001
ob_fracturedmass_030.location = (0.0, 0.0, 0.0)
_m = ob_fracturedmass_030.modifiers.new('Hand softened edges', 'BEVEL')
_m.width = 0.025
_m.width_pct = 0.025
_m.segments = 2
_m.angle_limit = 0.6109
ob_fracturedmass_037.parent = ob_stone_outcrop_b_001
ob_fracturedmass_037.location = (0.0, 0.0, 0.0)
_m = ob_fracturedmass_037.modifiers.new('Hand softened edges', 'BEVEL')
_m.width = 0.025
_m.width_pct = 0.025
_m.segments = 2
_m.angle_limit = 0.6109
ob_fracturedmass_044.parent = ob_stone_outcrop_b_001
ob_fracturedmass_044.location = (0.0, 0.0, 0.0)
_m = ob_fracturedmass_044.modifiers.new('Hand softened edges', 'BEVEL')
_m.width = 0.025
_m.width_pct = 0.025
_m.segments = 2
_m.angle_limit = 0.6109
ob_harvestchunk_0_piece_005.parent = ob_stone_outcrop_b_001
ob_harvestchunk_0_piece_005.location = (0.0, 0.0, 0.0)
ob_fracturedmass_045.parent = ob_harvestchunk_0_piece_005
ob_fracturedmass_045.location = (0.0, 0.0, 0.0)
_m = ob_fracturedmass_045.modifiers.new('Hand softened edges', 'BEVEL')
_m.width = 0.025
_m.width_pct = 0.025
_m.segments = 2
_m.angle_limit = 0.6109
ob_mossshelf_020.parent = ob_harvestchunk_0_piece_005
ob_mossshelf_020.location = (0.06904, 0.1178, 1.024)
_m = ob_mossshelf_020.modifiers.new('Hand softened edges', 'BEVEL')
_m.width = 0.025
_m.width_pct = 0.025
_m.segments = 2
_m.angle_limit = 0.6109
ob_sedimentseam_024.parent = ob_harvestchunk_0_piece_005
ob_sedimentseam_024.location = (0.09404, -0.1872, 0.5009)
ob_sedimentseam_024.rotation_euler = (1.382, 3.283e-08, 1.549)
_m = ob_sedimentseam_024.modifiers.new('Hand softened edges', 'BEVEL')
_m.width = 0.025
_m.width_pct = 0.025
_m.segments = 2
_m.angle_limit = 0.6109
ob_harvestchunk_1_piece_005.parent = ob_stone_outcrop_b_001
ob_harvestchunk_1_piece_005.location = (0.0, 0.0, 0.0)
ob_fracturedmass_046.parent = ob_harvestchunk_1_piece_005
ob_fracturedmass_046.location = (0.0, 0.0, 0.0)
_m = ob_fracturedmass_046.modifiers.new('Hand softened edges', 'BEVEL')
_m.width = 0.025
_m.width_pct = 0.025
_m.segments = 2
_m.angle_limit = 0.6109
ob_sedimentseam_025.parent = ob_harvestchunk_1_piece_005
ob_sedimentseam_025.location = (-0.7177, -0.1527, 0.2894)
ob_sedimentseam_025.rotation_euler = (1.461, 5.291e-08, 1.549)
_m = ob_sedimentseam_025.modifiers.new('Hand softened edges', 'BEVEL')
_m.width = 0.025
_m.width_pct = 0.025
_m.segments = 2
_m.angle_limit = 0.6109
ob_harvestchunk_2_piece_005.parent = ob_stone_outcrop_b_001
ob_harvestchunk_2_piece_005.location = (0.0, 0.0, 0.0)
ob_fracturedmass_047.parent = ob_harvestchunk_2_piece_005
ob_fracturedmass_047.location = (0.0, 0.0, 0.0)
_m = ob_fracturedmass_047.modifiers.new('Hand softened edges', 'BEVEL')
_m.width = 0.025
_m.width_pct = 0.025
_m.segments = 2
_m.angle_limit = 0.6109
ob_sedimentseam_026.parent = ob_harvestchunk_2_piece_005
ob_sedimentseam_026.location = (0.3242, -0.6575, 0.3896)
ob_sedimentseam_026.rotation_euler = (1.424, 1.711e-08, 1.549)
_m = ob_sedimentseam_026.modifiers.new('Hand softened edges', 'BEVEL')
_m.width = 0.025
_m.width_pct = 0.025
_m.segments = 2
_m.angle_limit = 0.6109
ob_harvestchunk_3_piece_005.parent = ob_stone_outcrop_b_001
ob_harvestchunk_3_piece_005.location = (0.0, 0.0, 0.0)
ob_fracturedmass_048.parent = ob_harvestchunk_3_piece_005
ob_fracturedmass_048.location = (0.0, 0.0, 0.0)
_m = ob_fracturedmass_048.modifiers.new('Hand softened edges', 'BEVEL')
_m.width = 0.025
_m.width_pct = 0.025
_m.segments = 2
_m.angle_limit = 0.6109
ob_mossshelf_021.parent = ob_harvestchunk_3_piece_005
ob_mossshelf_021.location = (0.011, 0.7688, 0.4304)
_m = ob_mossshelf_021.modifiers.new('Hand softened edges', 'BEVEL')
_m.width = 0.025
_m.width_pct = 0.025
_m.segments = 2
_m.angle_limit = 0.6109
ob_sedimentseam_027.parent = ob_harvestchunk_3_piece_005
ob_sedimentseam_027.location = (0.036, 0.4638, 0.1892)
ob_sedimentseam_027.rotation_euler = (1.499, -1.951e-08, 1.549)
_m = ob_sedimentseam_027.modifiers.new('Hand softened edges', 'BEVEL')
_m.width = 0.025
_m.width_pct = 0.025
_m.segments = 2
_m.angle_limit = 0.6109
ob_harvestchunk_4_piece_005.parent = ob_stone_outcrop_b_001
ob_harvestchunk_4_piece_005.location = (0.0, 0.0, 0.0)
ob_fracturedmass_049.parent = ob_harvestchunk_4_piece_005
ob_fracturedmass_049.location = (0.0, 0.0, 0.0)
_m = ob_fracturedmass_049.modifiers.new('Hand softened edges', 'BEVEL')
_m.width = 0.025
_m.width_pct = 0.025
_m.segments = 2
_m.angle_limit = 0.6109
ob_sedimentseam_028.parent = ob_harvestchunk_4_piece_005
ob_sedimentseam_028.location = (-0.3779, -0.6174, 0.2894)
ob_sedimentseam_028.rotation_euler = (1.461, 2.889e-08, 1.549)
_m = ob_sedimentseam_028.modifiers.new('Hand softened edges', 'BEVEL')
_m.width = 0.025
_m.width_pct = 0.025
_m.segments = 2
_m.angle_limit = 0.6109
ob_harvestchunk_5_piece_005.parent = ob_stone_outcrop_b_001
ob_harvestchunk_5_piece_005.location = (0.0, 0.0, 0.0)
ob_fracturedmass_050.parent = ob_harvestchunk_5_piece_005
ob_fracturedmass_050.location = (0.0, 0.0, 0.0)
_m = ob_fracturedmass_050.modifiers.new('Hand softened edges', 'BEVEL')
_m.width = 0.025
_m.width_pct = 0.025
_m.segments = 2
_m.angle_limit = 0.6109
ob_sedimentseam_029.parent = ob_harvestchunk_5_piece_005
ob_sedimentseam_029.location = (0.7147, -0.2344, 0.3896)
ob_sedimentseam_029.rotation_euler = (1.424, -4.6e-08, 1.549)
_m = ob_sedimentseam_029.modifiers.new('Hand softened edges', 'BEVEL')
_m.width = 0.025
_m.width_pct = 0.025
_m.segments = 2
_m.angle_limit = 0.6109

# ---- collection membership
scene.collection.objects.link(ob_stone_outcrop_b_001)
scene.collection.objects.link(ob_fracturedmass_005)
scene.collection.objects.link(ob_fracturedmass_006)
scene.collection.objects.link(ob_fracturedmass_007)
scene.collection.objects.link(ob_fracturedmass_008)
scene.collection.objects.link(ob_fracturedmass_009)
scene.collection.objects.link(ob_fracturedmass_016)
scene.collection.objects.link(ob_fracturedmass_023)
scene.collection.objects.link(ob_fracturedmass_030)
scene.collection.objects.link(ob_fracturedmass_037)
scene.collection.objects.link(ob_fracturedmass_044)
scene.collection.objects.link(ob_harvestchunk_0_piece_005)
scene.collection.objects.link(ob_fracturedmass_045)
scene.collection.objects.link(ob_mossshelf_020)
scene.collection.objects.link(ob_sedimentseam_024)
scene.collection.objects.link(ob_harvestchunk_1_piece_005)
scene.collection.objects.link(ob_fracturedmass_046)
scene.collection.objects.link(ob_sedimentseam_025)
scene.collection.objects.link(ob_harvestchunk_2_piece_005)
scene.collection.objects.link(ob_fracturedmass_047)
scene.collection.objects.link(ob_sedimentseam_026)
scene.collection.objects.link(ob_harvestchunk_3_piece_005)
scene.collection.objects.link(ob_fracturedmass_048)
scene.collection.objects.link(ob_mossshelf_021)
scene.collection.objects.link(ob_sedimentseam_027)
scene.collection.objects.link(ob_harvestchunk_4_piece_005)
scene.collection.objects.link(ob_fracturedmass_049)
scene.collection.objects.link(ob_sedimentseam_028)
scene.collection.objects.link(ob_harvestchunk_5_piece_005)
scene.collection.objects.link(ob_fracturedmass_050)
scene.collection.objects.link(ob_sedimentseam_029)

# ---- scene / render settings (as saved in the file)
scene.frame_start = 1; scene.frame_end = 25; scene.frame_set(1)
scene.render.engine = 'BLENDER_EEVEE_NEXT'
scene.render.image_settings.exr_codec = 'NONE'
scene.render.fps = 30
scene.render.use_bake_clear = False
scene.render.bake_margin = 0
scene.render.bake_bias = 0.0
scene.render.bake_samples = 0
scene.render.simplify_subdivision_render = 0
scene.render.simplify_child_particles_render = 0.0
scene.render.compositor_device = 'GPU'
scene.eevee.use_volume_custom_range = False
scene.eevee.gtao_distance = 0.0
scene.eevee.use_fast_gi = False
scene.eevee.fast_gi_thickness_near = 0.1
scene.eevee.fast_gi_thickness_far = 0.0
scene.eevee.ray_tracing_options.screen_trace_thickness = 0.1
bpy.context.view_layer.update()

# ---- added for rendering (the .blend has no active camera and no usable light): camera, sun + grey world if the file has none
cam_auto = bpy.data.cameras.new('AutoCamera')
cam_auto.lens = 50.0
cam_auto.sensor_width = 36.0
cam_auto.clip_end = 1000.0
ob_auto_camera = bpy.data.objects.new('AutoCamera', cam_auto)
scene.collection.objects.link(ob_auto_camera)
ob_auto_camera.location = (3.29167, -3.94898, 3.11268)
ob_auto_camera.rotation_euler = (1.09748, -7.21219e-08, 0.694738)
scene.camera = ob_auto_camera
light_auto_sun = bpy.data.lights.new('AutoSun', 'SUN')
light_auto_sun.energy = 3.0
light_auto_sun.angle = 0.0523599
ob_auto_sun = bpy.data.objects.new('AutoSun', light_auto_sun)
scene.collection.objects.link(ob_auto_sun)
ob_auto_sun.rotation_euler = (0.872665, 0.174533, 0.523599)
if scene.world is None:
    world_auto = bpy.data.worlds.new('AutoWorld')
    world_auto.color = (0.3, 0.3, 0.3)
    scene.world = world_auto
bpy.context.view_layer.update()
